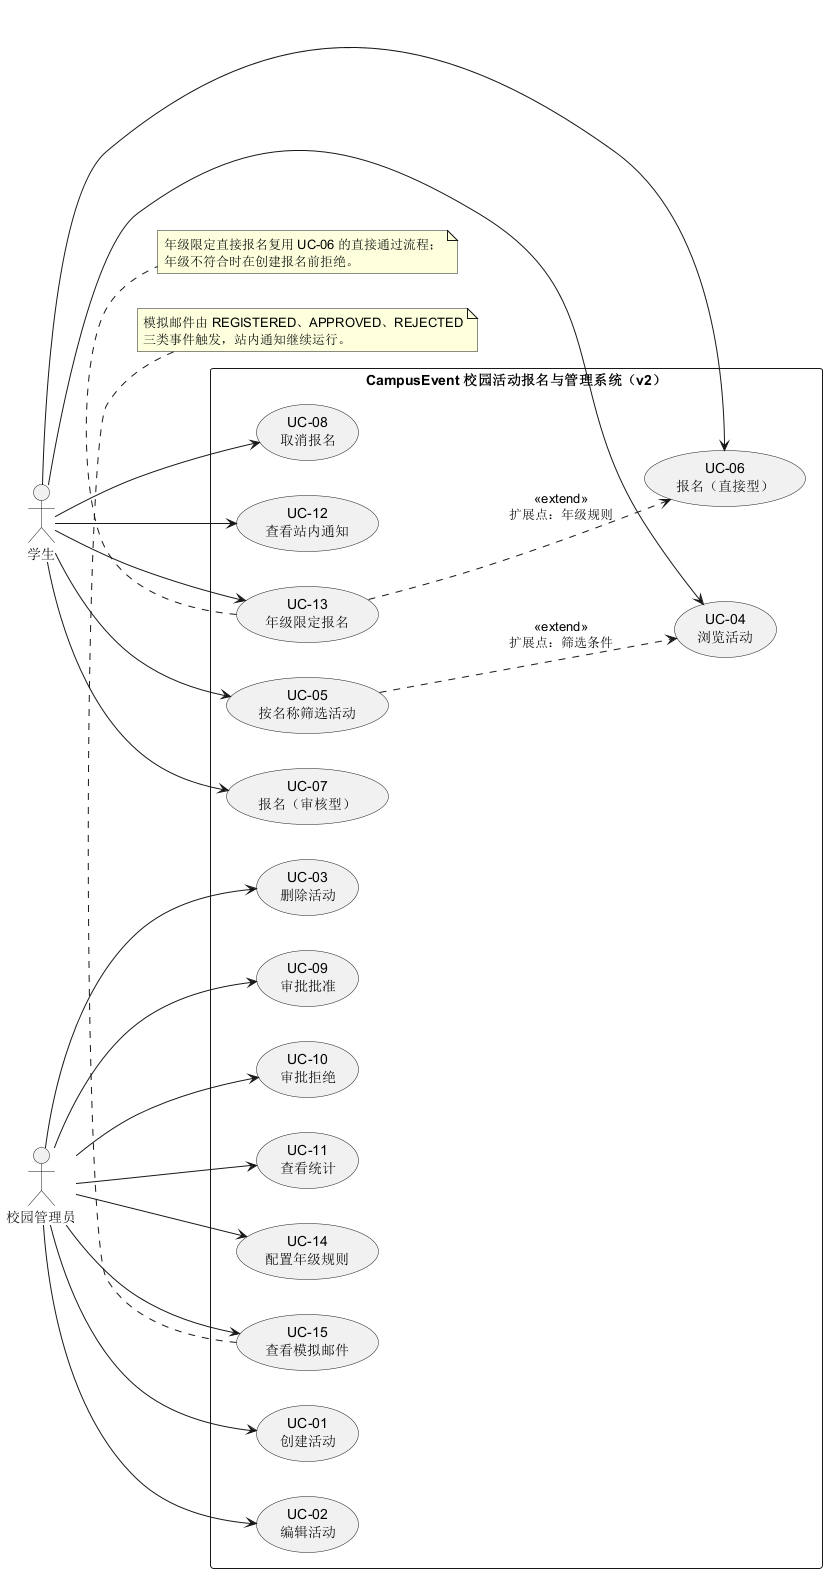

The diagram above was rendered by PlantUML. Its source (embedded in the PNG):
@startuml
left to right direction
skinparam packageStyle rectangle
skinparam shadowing false

actor "学生" as Student
actor "校园管理员" as Admin

rectangle "CampusEvent 校园活动报名与管理系统（v2）" {
  usecase "UC-01\n创建活动" as UC01
  usecase "UC-02\n编辑活动" as UC02
  usecase "UC-03\n删除活动" as UC03
  usecase "UC-04\n浏览活动" as UC04
  usecase "UC-05\n按名称筛选活动" as UC05
  usecase "UC-06\n报名（直接型）" as UC06
  usecase "UC-07\n报名（审核型）" as UC07
  usecase "UC-08\n取消报名" as UC08
  usecase "UC-09\n审批批准" as UC09
  usecase "UC-10\n审批拒绝" as UC10
  usecase "UC-11\n查看统计" as UC11
  usecase "UC-12\n查看站内通知" as UC12
  usecase "UC-13\n年级限定报名" as UC13
  usecase "UC-14\n配置年级规则" as UC14
  usecase "UC-15\n查看模拟邮件" as UC15
}

Admin --> UC01
Admin --> UC02
Admin --> UC03
Admin --> UC09
Admin --> UC10
Admin --> UC11
Admin --> UC14
Admin --> UC15

Student --> UC04
Student --> UC05
Student --> UC06
Student --> UC07
Student --> UC08
Student --> UC12
Student --> UC13

UC05 ..> UC04 : <<extend>>\n扩展点：筛选条件
UC13 ..> UC06 : <<extend>>\n扩展点：年级规则

note bottom of UC13
  年级限定直接报名复用 UC-06 的直接通过流程；
  年级不符合时在创建报名前拒绝。
end note

note bottom of UC15
  模拟邮件由 REGISTERED、APPROVED、REJECTED
  三类事件触发，站内通知继续运行。
end note

@enduml